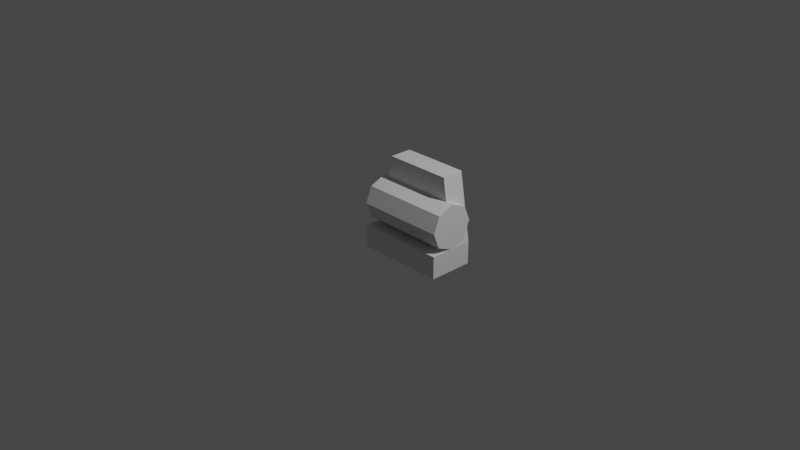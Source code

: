 # Source: acroterion-element.blend  (saved by Blender 3.0.42; exported with 4.5.12 LTS)
import bpy
from mathutils import Matrix  # noqa: F401  (used for matrix-valued properties, if any)

bpy.ops.wm.read_factory_settings(use_empty=True)
scene = bpy.context.scene
scene.name = 'Scene'

# ---- collections
col_collection = bpy.data.collections.new('Collection'); scene.collection.children.link(col_collection)

# ---- materials (node trees are filled in below, after node groups)
mat_material = bpy.data.materials.new('Material')
mat_material.alpha_threshold = 0.0
mat_material.use_transparent_shadow = False
mat_material.line_color = (0.0, 0.0, 0.0, 1.0)

# ---- material node trees
mat_material.use_nodes = True; mat_material.node_tree.nodes.clear()
_N = mat_material.node_tree.nodes; _L = mat_material.node_tree.links
n0 = _N.new('ShaderNodeOutputMaterial'); n0.name = 'Material Output'; n0.location = (300, 300)
n1 = _N.new('ShaderNodeBsdfPrincipled'); n1.name = 'Principled BSDF'; n1.location = (10, 300)
n1.distribution = 'GGX'
n1.subsurface_method = 'RANDOM_WALK_SKIN'
n1.inputs[2].default_value = 0.4
n1.inputs[3].default_value = 1.45
n1.inputs[27].default_value = (0.0, 0.0, 0.0, 1.0)
n1.inputs[28].default_value = 1.0
_L.new(n1.outputs[0], n0.inputs[0])
n0.is_active_output = True

# ---- world
world_world = bpy.data.worlds.new('World'); scene.world = world_world
world_world.use_nodes = True; world_world.node_tree.nodes.clear()
_N = world_world.node_tree.nodes; _L = world_world.node_tree.links
n0 = _N.new('ShaderNodeOutputWorld'); n0.name = 'World Output'; n0.location = (300, 300)
n1 = _N.new('ShaderNodeBackground'); n1.name = 'Background'; n1.location = (10, 300)
n1.inputs[0].default_value = (0.05088, 0.05088, 0.05088, 1.0)
_L.new(n1.outputs[0], n0.inputs[0])
n0.is_active_output = True
world_world.color = (0.05088, 0.05088, 0.05088)
world_world.use_sun_shadow = False
world_world.sun_shadow_jitter_overblur = 0.0

# ---- cameras
cam_camera = bpy.data.cameras.new('Camera')
cam_camera.clip_end = 100.0
cam_camera.ortho_scale = 7.314

# ---- lights
light_light = bpy.data.lights.new('Light', 'POINT')
light_light.transmission_factor = 0.0
light_light.energy = 1000.0
light_light.shadow_soft_size = 0.1
light_light.shadow_maximum_resolution = 0.006
light_light.use_absolute_resolution = True

# ---- meshes
me_cube = bpy.data.meshes.new('Cube')
me_cube.from_pydata([(1.0, 1.0, -0.5), (1.0, 1.0, -1.0), (1.0, 0.0, -0.5), (1.0, 0.0, -1.0), (-1.0, 1.0, -0.5), (-1.0, 1.0, -1.0), (-1.0, 0.0, -0.5), (-1.0, 0.0, -1.0)], [], [(0, 4, 6, 2), (3, 2, 6, 7), (7, 6, 4, 5), (5, 1, 3, 7), (1, 0, 2, 3), (5, 4, 0, 1)])
_uv = me_cube.uv_layers.new(name='UVMap')
_uv.uv.foreach_set('vector', [0.625, 0.5, 0.875, 0.5, 0.875, 0.75, 0.625, 0.75, 0.375, 0.75, 0.625, 0.75, 0.625, 1.0, 0.375, 1.0, 0.375, 0.0, 0.625, 0.0, 0.625, 0.25, 0.375, 0.25, 0.125, 0.5, 0.375, 0.5, 0.375, 0.75, 0.125, 0.75, 0.375, 0.5, 0.625, 0.5, 0.625, 0.75, 0.375, 0.75, 0.375, 0.25, 0.625, 0.25, 0.625, 0.5, 0.375, 0.5])
me_cube.materials.append(mat_material)
me_cube.use_remesh_preserve_volume = False
me_cube.use_remesh_preserve_attributes = False
me_cube.use_mirror_vertex_groups = False
me_cube.update()
me_cylinder = bpy.data.meshes.new('Cylinder')
me_cylinder.from_pydata([(0.0, 0.25, -0.5), (0.0, 0.25, 0.5), (0.1768, 0.1768, -0.5), (0.1768, 0.1768, 0.5), (0.25, -1.093e-08, -0.5), (0.25, -1.093e-08, 0.5), (0.1768, -0.1768, -0.5), (0.1768, -0.1768, 0.5), (-2.186e-08, -0.25, -0.5), (-2.186e-08, -0.25, 0.5), (-0.1768, -0.1768, -0.5), (-0.1768, -0.1768, 0.5), (-0.25, 2.981e-09, -0.5), (-0.25, 2.981e-09, 0.5), (-0.1768, 0.1768, -0.5), (-0.1768, 0.1768, 0.5)], [], [(0, 1, 3, 2), (2, 3, 5, 4), (4, 5, 7, 6), (6, 7, 9, 8), (8, 9, 11, 10), (10, 11, 13, 12), (3, 1, 15, 13, 11, 9, 7, 5), (12, 13, 15, 14), (14, 15, 1, 0), (0, 2, 4, 6, 8, 10, 12, 14)])
_uv = me_cylinder.uv_layers.new(name='UVMap')
_uv.uv.foreach_set('vector', [1.0, 0.5, 1.0, 1.0, 0.875, 1.0, 0.875, 0.5, 0.875, 0.5, 0.875, 1.0, 0.75, 1.0, 0.75, 0.5, 0.75, 0.5, 0.75, 1.0, 0.625, 1.0, 0.625, 0.5, 0.625, 0.5, 0.625, 1.0, 0.5, 1.0, 0.5, 0.5, 0.5, 0.5, 0.5, 1.0, 0.375, 1.0, 0.375, 0.5, 0.375, 0.5, 0.375, 1.0, 0.25, 1.0, 0.25, 0.5, 0.4197, 0.4197, 0.25, 0.49, 0.08029, 0.4197, 0.01, 0.25, 0.08029, 0.08029, 0.25, 0.01, 0.4197, 0.08029, 0.49, 0.25, 0.25, 0.5, 0.25, 1.0, 0.125, 1.0, 0.125, 0.5, 0.125, 0.5, 0.125, 1.0, 0.0, 1.0, 0.0, 0.5, 0.75, 0.49, 0.9197, 0.4197, 0.99, 0.25, 0.9197, 0.08029, 0.75, 0.01, 0.5803, 0.08029, 0.51, 0.25, 0.5803, 0.4197])
me_cylinder.use_remesh_fix_poles = True
me_cylinder.use_remesh_preserve_attributes = False
me_cylinder.update()
me_cube_003 = bpy.data.meshes.new('Cube.003')
me_cube_003.from_pydata([(0.75, 1.0, 0.5), (1.0, 1.0, -1.0), (0.75, 0.5, 0.5), (1.0, 0.5, -1.0), (-0.75, 1.0, 0.5), (-1.0, 1.0, -1.0), (-0.75, 0.5, 0.5), (-1.0, 0.5, -1.0)], [], [(0, 4, 6, 2), (3, 2, 6, 7), (7, 6, 4, 5), (5, 1, 3, 7), (1, 0, 2, 3), (5, 4, 0, 1)])
_uv = me_cube_003.uv_layers.new(name='UVMap')
_uv.uv.foreach_set('vector', [0.625, 0.5, 0.875, 0.5, 0.875, 0.75, 0.625, 0.75, 0.375, 0.75, 0.625, 0.75, 0.625, 1.0, 0.375, 1.0, 0.375, 0.0, 0.625, 0.0, 0.625, 0.25, 0.375, 0.25, 0.125, 0.5, 0.375, 0.5, 0.375, 0.75, 0.125, 0.75, 0.375, 0.5, 0.625, 0.5, 0.625, 0.75, 0.375, 0.75, 0.375, 0.25, 0.625, 0.25, 0.625, 0.5, 0.375, 0.5])
me_cube_003.materials.append(mat_material)
me_cube_003.use_remesh_preserve_volume = False
me_cube_003.use_remesh_preserve_attributes = False
me_cube_003.use_mirror_vertex_groups = False
me_cube_003.update()

# ---- objects
ob_cube = bpy.data.objects.new('Cube', me_cube)
ob_light = bpy.data.objects.new('Light', light_light)
ob_camera = bpy.data.objects.new('Camera', cam_camera)
ob_cylinder = bpy.data.objects.new('Cylinder', me_cylinder)
ob_cube_001 = bpy.data.objects.new('Cube.001', me_cube_003)

# ---- transforms, parenting, visibility, modifiers, constraints
ob_cube.location = (0.0, 0.0, 0.0)
ob_cube.scale = (0.5, 0.5, 0.5)
ob_cube.lock_rotations_4d = False
ob_cube.empty_display_type = 'ARROWS'
ob_cube.lineart.crease_threshold = 0.0
ob_light.location = (4.076, 1.005, 5.904)
ob_light.rotation_euler = (0.6503, 0.05522, 1.866)
ob_light.lock_rotations_4d = False
ob_light.empty_display_type = 'ARROWS'
ob_light.color = (0.0, 0.0, 0.0, 0.0)
ob_light.lineart.crease_threshold = 0.0
ob_camera.location = (7.359, -6.926, 4.958)
ob_camera.rotation_euler = (1.109, 0.0, 0.8149)
ob_camera.lock_rotations_4d = False
ob_camera.empty_display_type = 'ARROWS'
ob_camera.color = (0.0, 0.0, 0.0, 0.0)
ob_camera.display_type = 'WIRE'
ob_camera.lineart.crease_threshold = 0.0
ob_cylinder.location = (0.0, 0.25, 0.0)
ob_cylinder.rotation_euler = (0.0, 1.571, 0.0)
ob_cube_001.location = (0.0, 0.0, 0.25)
ob_cube_001.scale = (0.5, 0.5, 0.5)
ob_cube_001.lock_rotations_4d = False
ob_cube_001.empty_display_type = 'ARROWS'
ob_cube_001.lineart.crease_threshold = 0.0

# ---- collection membership
col_collection.objects.link(ob_cube)
col_collection.objects.link(ob_light)
col_collection.objects.link(ob_camera)
col_collection.objects.link(ob_cylinder)
col_collection.objects.link(ob_cube_001)

# ---- scene / render settings (as saved in the file)
scene.camera = ob_camera
scene.frame_start = 1; scene.frame_end = 250; scene.frame_set(1)
scene.render.engine = 'BLENDER_EEVEE_NEXT'
scene.cycles.sampling_pattern = 'TABULATED_SOBOL'
scene.cycles.use_light_tree = False
scene.view_settings.view_transform = 'Filmic'
bpy.context.view_layer.update()

